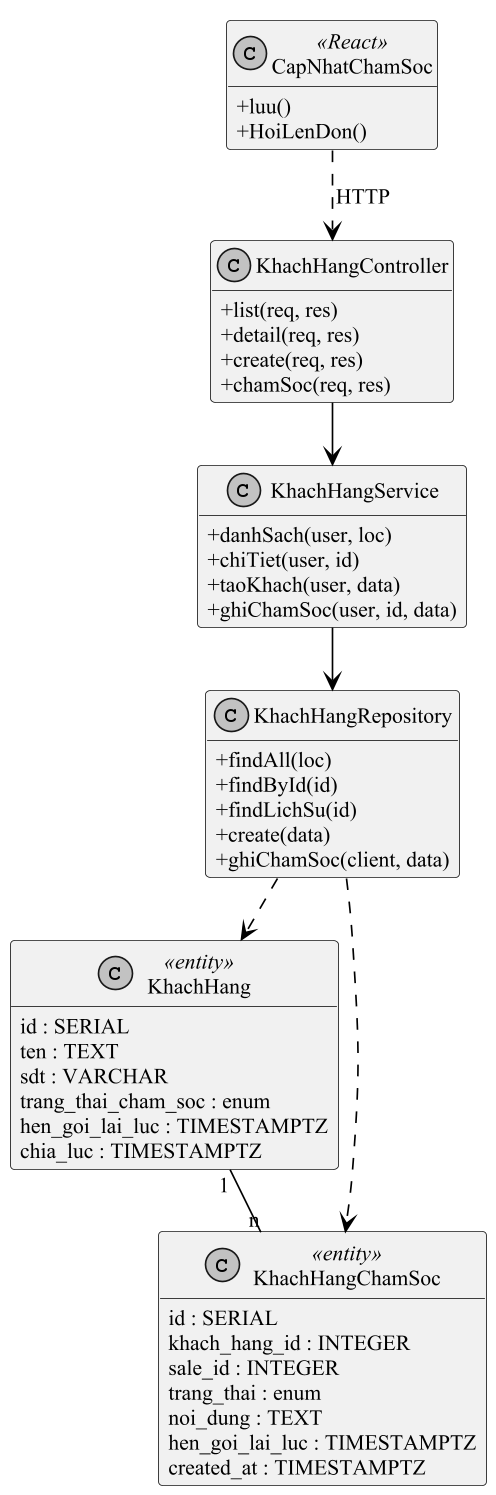

The diagram above was rendered by PlantUML. Its source (embedded in the PNG):
@startuml cls_cham_soc
!pragma layout smetana
skinparam dpi 160
skinparam defaultFontName "Times New Roman"
skinparam defaultFontSize 13
skinparam shadowing false
skinparam monochrome true
skinparam packageStyle rectangle
skinparam usecaseBackgroundColor white
skinparam usecaseBorderColor black
skinparam ArrowColor black
skinparam sequenceMessageAlign left
skinparam maxMessageSize 260
hide footbox
hide empty members
skinparam classAttributeIconSize 0

class KhachHangController {
+list(req, res)
+detail(req, res)
+create(req, res)
+chamSoc(req, res)
}
class KhachHangService {
+danhSach(user, loc)
+chiTiet(user, id)
+taoKhach(user, data)
+ghiChamSoc(user, id, data)
}
class KhachHangRepository {
+findAll(loc)
+findById(id)
+findLichSu(id)
+create(data)
+ghiChamSoc(client, data)
}
class CapNhatChamSoc <<React>> {
+luu()
+HoiLenDon()
}
class KhachHang <<entity>> {
id : SERIAL
ten : TEXT
sdt : VARCHAR
trang_thai_cham_soc : enum
hen_goi_lai_luc : TIMESTAMPTZ
chia_luc : TIMESTAMPTZ
}
class KhachHangChamSoc <<entity>> {
id : SERIAL
khach_hang_id : INTEGER
sale_id : INTEGER
trang_thai : enum
noi_dung : TEXT
hen_goi_lai_luc : TIMESTAMPTZ
created_at : TIMESTAMPTZ
}
CapNhatChamSoc ..> KhachHangController : HTTP
KhachHangController --> KhachHangService
KhachHangService --> KhachHangRepository
KhachHangRepository ..> KhachHang
KhachHangRepository ..> KhachHangChamSoc
KhachHang "1" -- "n" KhachHangChamSoc
@enduml